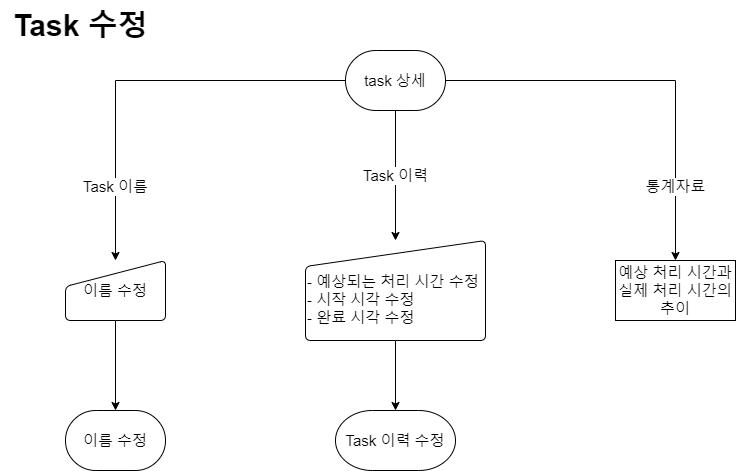

The diagram above was exported from draw.io. Its source (the exported page's mxGraphModel, read from the mxfile embedded in the PNG):
<mxGraphModel dx="786" dy="1106" grid="1" gridSize="10" guides="1" tooltips="1" connect="1" arrows="1" fold="1" page="1" pageScale="1" pageWidth="900" pageHeight="1600" math="0" shadow="0">
  <root>
    <mxCell id="WIyWlLk6GJQsqaUBKTNV-0" />
    <mxCell id="WIyWlLk6GJQsqaUBKTNV-1" parent="WIyWlLk6GJQsqaUBKTNV-0" />
    <mxCell id="WsE27Q56d9ZPT1YFal8f-0" value="&lt;span style=&quot;font-size: 30px;&quot;&gt;Task 수정&lt;/span&gt;" style="text;html=1;align=center;verticalAlign=middle;resizable=0;points=[];autosize=1;strokeColor=none;fillColor=none;fontStyle=1;fontSize=30;" parent="WIyWlLk6GJQsqaUBKTNV-1" vertex="1">
      <mxGeometry x="45" y="50" width="160" height="50" as="geometry" />
    </mxCell>
    <mxCell id="WsE27Q56d9ZPT1YFal8f-22" value="Task 이력" style="edgeStyle=orthogonalEdgeStyle;rounded=0;orthogonalLoop=1;jettySize=auto;html=1;fontSize=15;" parent="WIyWlLk6GJQsqaUBKTNV-1" source="WsE27Q56d9ZPT1YFal8f-2" target="WsE27Q56d9ZPT1YFal8f-20" edge="1">
      <mxGeometry relative="1" as="geometry" />
    </mxCell>
    <mxCell id="WsE27Q56d9ZPT1YFal8f-23" value="Task 이름" style="edgeStyle=orthogonalEdgeStyle;rounded=0;orthogonalLoop=1;jettySize=auto;html=1;fontSize=15;" parent="WIyWlLk6GJQsqaUBKTNV-1" source="WsE27Q56d9ZPT1YFal8f-2" target="WsE27Q56d9ZPT1YFal8f-19" edge="1">
      <mxGeometry x="0.641" relative="1" as="geometry">
        <mxPoint as="offset" />
      </mxGeometry>
    </mxCell>
    <mxCell id="WsE27Q56d9ZPT1YFal8f-27" value="통계자료" style="edgeStyle=orthogonalEdgeStyle;rounded=0;orthogonalLoop=1;jettySize=auto;html=1;fontSize=15;" parent="WIyWlLk6GJQsqaUBKTNV-1" source="WsE27Q56d9ZPT1YFal8f-2" target="WsE27Q56d9ZPT1YFal8f-26" edge="1">
      <mxGeometry x="0.641" relative="1" as="geometry">
        <mxPoint as="offset" />
      </mxGeometry>
    </mxCell>
    <mxCell id="WsE27Q56d9ZPT1YFal8f-2" value="task 상세" style="strokeWidth=1;html=1;shape=mxgraph.flowchart.terminator;whiteSpace=wrap;fontSize=15;" parent="WIyWlLk6GJQsqaUBKTNV-1" vertex="1">
      <mxGeometry x="390" y="100" width="100" height="60" as="geometry" />
    </mxCell>
    <mxCell id="WsE27Q56d9ZPT1YFal8f-35" value="" style="edgeStyle=orthogonalEdgeStyle;rounded=0;orthogonalLoop=1;jettySize=auto;html=1;" parent="WIyWlLk6GJQsqaUBKTNV-1" source="WsE27Q56d9ZPT1YFal8f-19" target="WsE27Q56d9ZPT1YFal8f-32" edge="1">
      <mxGeometry relative="1" as="geometry" />
    </mxCell>
    <mxCell id="WsE27Q56d9ZPT1YFal8f-19" value="이름 수정" style="html=1;strokeWidth=1;shape=manualInput;whiteSpace=wrap;rounded=1;size=26;arcSize=11;fontSize=15;" parent="WIyWlLk6GJQsqaUBKTNV-1" vertex="1">
      <mxGeometry x="110" y="310" width="100" height="60" as="geometry" />
    </mxCell>
    <mxCell id="WsE27Q56d9ZPT1YFal8f-37" value="" style="edgeStyle=orthogonalEdgeStyle;rounded=0;orthogonalLoop=1;jettySize=auto;html=1;" parent="WIyWlLk6GJQsqaUBKTNV-1" source="WsE27Q56d9ZPT1YFal8f-20" target="WsE27Q56d9ZPT1YFal8f-36" edge="1">
      <mxGeometry relative="1" as="geometry" />
    </mxCell>
    <mxCell id="WsE27Q56d9ZPT1YFal8f-20" value="&lt;br&gt;- 예상되는 처리 시간 수정&lt;br&gt;&lt;div style=&quot;&quot;&gt;&lt;span style=&quot;background-color: initial;&quot;&gt;- 시작 시각 수정&lt;/span&gt;&lt;/div&gt;- 완료 시각 수정" style="html=1;strokeWidth=1;shape=manualInput;whiteSpace=wrap;rounded=1;size=26;arcSize=11;fontSize=15;align=left;" parent="WIyWlLk6GJQsqaUBKTNV-1" vertex="1">
      <mxGeometry x="350" y="290" width="180" height="100" as="geometry" />
    </mxCell>
    <mxCell id="WsE27Q56d9ZPT1YFal8f-26" value="예상 처리 시간과 실제 처리 시간의 추이" style="whiteSpace=wrap;html=1;fontSize=15;strokeWidth=1;" parent="WIyWlLk6GJQsqaUBKTNV-1" vertex="1">
      <mxGeometry x="660" y="310" width="120" height="60" as="geometry" />
    </mxCell>
    <mxCell id="WsE27Q56d9ZPT1YFal8f-32" value="이름 수정" style="strokeWidth=1;html=1;shape=mxgraph.flowchart.terminator;whiteSpace=wrap;fontSize=15;" parent="WIyWlLk6GJQsqaUBKTNV-1" vertex="1">
      <mxGeometry x="110" y="460" width="100" height="60" as="geometry" />
    </mxCell>
    <mxCell id="WsE27Q56d9ZPT1YFal8f-36" value="Task 이력 수정" style="strokeWidth=1;html=1;shape=mxgraph.flowchart.terminator;whiteSpace=wrap;fontSize=15;" parent="WIyWlLk6GJQsqaUBKTNV-1" vertex="1">
      <mxGeometry x="380" y="460" width="120" height="60" as="geometry" />
    </mxCell>
  </root>
</mxGraphModel>